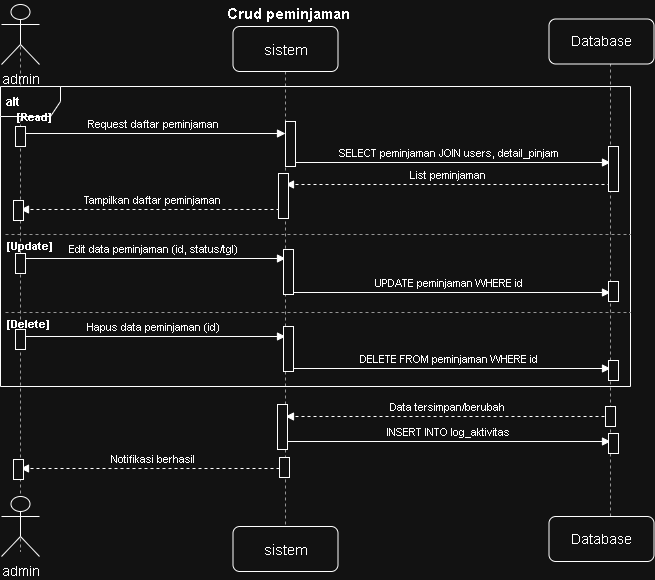

The diagram above was exported from draw.io. Its source (the exported page's mxGraphModel, read from the mxfile embedded in the PNG):
<mxGraphModel dx="1202" dy="791" grid="1" gridSize="10" guides="1" tooltips="1" connect="1" arrows="1" fold="1" page="1" pageScale="1" pageWidth="660" pageHeight="620" math="0" shadow="0">
  <root>
    <mxCell id="0" />
    <mxCell id="1" parent="0" />
    <mxCell id="id9" edge="1" parent="1" source="vXCf_BrJBfni9LTGVmYP-1" style="endArrow=none;html=1;dashed=1;strokeColor=#666666;exitX=0.5;exitY=0.5;exitDx=0;exitDy=0;exitPerimeter=0;">
      <mxGeometry relative="1" as="geometry">
        <mxPoint x="20" y="75" as="sourcePoint" />
        <mxPoint x="20" y="555" as="targetPoint" />
      </mxGeometry>
    </mxCell>
    <mxCell id="id10" edge="1" parent="1" style="endArrow=none;html=1;dashed=1;strokeColor=#666666;">
      <mxGeometry relative="1" as="geometry">
        <mxPoint x="285" y="75" as="sourcePoint" />
        <mxPoint x="285" y="540" as="targetPoint" />
      </mxGeometry>
    </mxCell>
    <mxCell id="id11" edge="1" parent="1" style="endArrow=none;html=1;dashed=1;strokeColor=#666666;">
      <mxGeometry relative="1" as="geometry">
        <mxPoint x="610" y="55" as="sourcePoint" />
        <mxPoint x="610" y="540" as="targetPoint" />
      </mxGeometry>
    </mxCell>
    <mxCell id="id12" parent="1" style="shape=umlFrame;whiteSpace=wrap;html=1;fontSize=12;fontStyle=1;align=left;verticalAlign=top;spacingLeft=4;spacingTop=2;" value="alt" vertex="1">
      <mxGeometry height="300" width="630" y="90" as="geometry" />
    </mxCell>
    <mxCell id="id13" parent="1" style="text;html=1;align=left;verticalAlign=middle;fontSize=11;fontStyle=1;" value="[Read]" vertex="1">
      <mxGeometry height="20" width="80" x="15" y="111" as="geometry" />
    </mxCell>
    <mxCell id="id14" parent="1" style="text;html=1;align=left;verticalAlign=middle;fontSize=11;fontStyle=1;" value="[Update]" vertex="1">
      <mxGeometry height="20" width="80" x="5" y="240" as="geometry" />
    </mxCell>
    <mxCell id="id15" parent="1" style="text;html=1;align=left;verticalAlign=middle;fontSize=11;fontStyle=1;" value="[Delete]" vertex="1">
      <mxGeometry height="20" width="80" x="5" y="318" as="geometry" />
    </mxCell>
    <mxCell id="id16" edge="1" parent="1" style="endArrow=none;html=1;dashed=1;strokeColor=#666666;">
      <mxGeometry relative="1" as="geometry">
        <mxPoint x="5" y="238" as="sourcePoint" />
        <mxPoint x="630" y="238" as="targetPoint" />
      </mxGeometry>
    </mxCell>
    <mxCell id="id17" edge="1" parent="1" style="endArrow=none;html=1;dashed=1;strokeColor=#666666;">
      <mxGeometry relative="1" as="geometry">
        <mxPoint x="5" y="316" as="sourcePoint" />
        <mxPoint x="630" y="316" as="targetPoint" />
      </mxGeometry>
    </mxCell>
    <mxCell id="id18" edge="1" parent="1" style="endArrow=block;html=1;fontSize=11;labelBackgroundColor=#ffffff;align=center;verticalAlign=bottom;" value="Request daftar peminjaman">
      <mxGeometry relative="1" as="geometry">
        <mxPoint x="20" y="137" as="sourcePoint" />
        <mxPoint x="285" y="137" as="targetPoint" />
      </mxGeometry>
    </mxCell>
    <mxCell id="id19" edge="1" parent="1" style="endArrow=block;html=1;fontSize=11;labelBackgroundColor=#ffffff;align=center;verticalAlign=bottom;" value="SELECT peminjaman JOIN users, detail_pinjam">
      <mxGeometry relative="1" as="geometry">
        <mxPoint x="285" y="166" as="sourcePoint" />
        <mxPoint x="610" y="166" as="targetPoint" />
      </mxGeometry>
    </mxCell>
    <mxCell id="id20" edge="1" parent="1" style="endArrow=block;html=1;dashed=1;fontSize=11;labelBackgroundColor=#ffffff;align=center;verticalAlign=bottom;" value="List peminjaman">
      <mxGeometry relative="1" as="geometry">
        <mxPoint x="610" y="188" as="sourcePoint" />
        <mxPoint x="285" y="188" as="targetPoint" />
      </mxGeometry>
    </mxCell>
    <mxCell id="id21" edge="1" parent="1" style="endArrow=block;html=1;dashed=1;fontSize=11;labelBackgroundColor=#ffffff;align=center;verticalAlign=bottom;" value="Tampilkan daftar peminjaman">
      <mxGeometry relative="1" as="geometry">
        <mxPoint x="285" y="213" as="sourcePoint" />
        <mxPoint x="20" y="213" as="targetPoint" />
      </mxGeometry>
    </mxCell>
    <mxCell id="id22" edge="1" parent="1" style="endArrow=block;html=1;fontSize=11;labelBackgroundColor=#ffffff;align=center;verticalAlign=bottom;" value="Edit data peminjaman (id, status/tgl)">
      <mxGeometry relative="1" as="geometry">
        <mxPoint x="20" y="262" as="sourcePoint" />
        <mxPoint x="285" y="262" as="targetPoint" />
      </mxGeometry>
    </mxCell>
    <mxCell id="id23" edge="1" parent="1" style="endArrow=block;html=1;fontSize=11;labelBackgroundColor=#ffffff;align=center;verticalAlign=bottom;" value="UPDATE peminjaman WHERE id">
      <mxGeometry relative="1" as="geometry">
        <mxPoint x="285" y="296" as="sourcePoint" />
        <mxPoint x="610" y="296" as="targetPoint" />
      </mxGeometry>
    </mxCell>
    <mxCell id="id24" edge="1" parent="1" style="endArrow=block;html=1;fontSize=11;labelBackgroundColor=#ffffff;align=center;verticalAlign=bottom;" value="Hapus data peminjaman (id)">
      <mxGeometry relative="1" as="geometry">
        <mxPoint x="20" y="340" as="sourcePoint" />
        <mxPoint x="285" y="340" as="targetPoint" />
      </mxGeometry>
    </mxCell>
    <mxCell id="id25" edge="1" parent="1" style="endArrow=block;html=1;fontSize=11;labelBackgroundColor=#ffffff;align=center;verticalAlign=bottom;" value="DELETE FROM peminjaman WHERE id">
      <mxGeometry relative="1" as="geometry">
        <mxPoint x="285" y="372" as="sourcePoint" />
        <mxPoint x="610" y="372" as="targetPoint" />
      </mxGeometry>
    </mxCell>
    <mxCell id="id26" edge="1" parent="1" style="endArrow=block;html=1;dashed=1;fontSize=11;labelBackgroundColor=#ffffff;align=center;verticalAlign=bottom;" value="Data tersimpan/berubah">
      <mxGeometry relative="1" as="geometry">
        <mxPoint x="610" y="420" as="sourcePoint" />
        <mxPoint x="285" y="420" as="targetPoint" />
      </mxGeometry>
    </mxCell>
    <mxCell id="id27" edge="1" parent="1" style="endArrow=block;html=1;fontSize=11;labelBackgroundColor=#ffffff;align=center;verticalAlign=bottom;" value="INSERT INTO log_aktivitas">
      <mxGeometry relative="1" as="geometry">
        <mxPoint x="285" y="445" as="sourcePoint" />
        <mxPoint x="610" y="445" as="targetPoint" />
      </mxGeometry>
    </mxCell>
    <mxCell id="id28" edge="1" parent="1" style="endArrow=block;html=1;dashed=1;fontSize=11;labelBackgroundColor=#ffffff;align=center;verticalAlign=bottom;" value="Notifikasi berhasil">
      <mxGeometry relative="1" as="geometry">
        <mxPoint x="285" y="472" as="sourcePoint" />
        <mxPoint x="20" y="472" as="targetPoint" />
      </mxGeometry>
    </mxCell>
    <mxCell id="vXCf_BrJBfni9LTGVmYP-1" parent="1" style="shape=umlActor;verticalLabelPosition=bottom;verticalAlign=top;html=1;outlineConnect=0;" value="&lt;font style=&quot;font-size: 14px;&quot;&gt;admin&lt;/font&gt;" vertex="1">
      <mxGeometry height="60" width="38" x="1" y="8" as="geometry" />
    </mxCell>
    <mxCell id="cJgWM750vnEhLwwuDfKq-1" parent="1" style="rounded=1;whiteSpace=wrap;html=1;" value="&lt;font style=&quot;font-size: 15px;&quot;&gt;sistem&lt;/font&gt;" vertex="1">
      <mxGeometry height="45" width="105" x="232.5" y="30" as="geometry" />
    </mxCell>
    <mxCell id="_O00BYULqlY8RRdYZi25-1" parent="1" style="rounded=1;whiteSpace=wrap;html=1;" value="&lt;font style=&quot;font-size: 14px;&quot;&gt;Database&lt;/font&gt;" vertex="1">
      <mxGeometry height="45" width="105" x="548.5" y="22.5" as="geometry" />
    </mxCell>
    <mxCell id="_O00BYULqlY8RRdYZi25-2" parent="1" style="rounded=1;whiteSpace=wrap;html=1;" value="&lt;font style=&quot;font-size: 14px;&quot;&gt;Database&lt;/font&gt;" vertex="1">
      <mxGeometry height="45" width="105" x="548.5" y="520" as="geometry" />
    </mxCell>
    <mxCell id="_O00BYULqlY8RRdYZi25-4" parent="1" style="rounded=1;whiteSpace=wrap;html=1;" value="&lt;font style=&quot;font-size: 15px;&quot;&gt;sistem&lt;/font&gt;" vertex="1">
      <mxGeometry height="45" width="105" x="232.5" y="530" as="geometry" />
    </mxCell>
    <mxCell id="_O00BYULqlY8RRdYZi25-5" parent="1" style="shape=umlActor;verticalLabelPosition=bottom;verticalAlign=top;html=1;outlineConnect=0;" value="&lt;font style=&quot;font-size: 14px;&quot;&gt;admin&lt;/font&gt;" vertex="1">
      <mxGeometry height="60" width="38" x="1" y="500" as="geometry" />
    </mxCell>
    <mxCell id="M22oCm98Ienb95D2CZLT-1" parent="1" style="html=1;points=[[0,0,0,0,5],[0,1,0,0,-5],[1,0,0,0,5],[1,1,0,0,-5]];perimeter=orthogonalPerimeter;outlineConnect=0;targetShapes=umlLifeline;portConstraint=eastwest;newEdgeStyle={&quot;curved&quot;:0,&quot;rounded&quot;:0};" value="" vertex="1">
      <mxGeometry height="20" width="10" x="15" y="130" as="geometry" />
    </mxCell>
    <mxCell id="M22oCm98Ienb95D2CZLT-2" parent="1" style="html=1;points=[[0,0,0,0,5],[0,1,0,0,-5],[1,0,0,0,5],[1,1,0,0,-5]];perimeter=orthogonalPerimeter;outlineConnect=0;targetShapes=umlLifeline;portConstraint=eastwest;newEdgeStyle={&quot;curved&quot;:0,&quot;rounded&quot;:0};" value="" vertex="1">
      <mxGeometry height="45" width="10" x="285" y="125" as="geometry" />
    </mxCell>
    <mxCell id="M22oCm98Ienb95D2CZLT-3" parent="1" style="html=1;points=[[0,0,0,0,5],[0,1,0,0,-5],[1,0,0,0,5],[1,1,0,0,-5]];perimeter=orthogonalPerimeter;outlineConnect=0;targetShapes=umlLifeline;portConstraint=eastwest;newEdgeStyle={&quot;curved&quot;:0,&quot;rounded&quot;:0};" value="" vertex="1">
      <mxGeometry height="45" width="10" x="608" y="150" as="geometry" />
    </mxCell>
    <mxCell id="M22oCm98Ienb95D2CZLT-4" parent="1" style="html=1;points=[[0,0,0,0,5],[0,1,0,0,-5],[1,0,0,0,5],[1,1,0,0,-5]];perimeter=orthogonalPerimeter;outlineConnect=0;targetShapes=umlLifeline;portConstraint=eastwest;newEdgeStyle={&quot;curved&quot;:0,&quot;rounded&quot;:0};" value="" vertex="1">
      <mxGeometry height="45" width="10" x="278" y="177" as="geometry" />
    </mxCell>
    <mxCell id="M22oCm98Ienb95D2CZLT-5" parent="1" style="html=1;points=[[0,0,0,0,5],[0,1,0,0,-5],[1,0,0,0,5],[1,1,0,0,-5]];perimeter=orthogonalPerimeter;outlineConnect=0;targetShapes=umlLifeline;portConstraint=eastwest;newEdgeStyle={&quot;curved&quot;:0,&quot;rounded&quot;:0};" value="" vertex="1">
      <mxGeometry height="20" width="10" x="13" y="204" as="geometry" />
    </mxCell>
    <mxCell id="M22oCm98Ienb95D2CZLT-6" parent="1" style="html=1;points=[[0,0,0,0,5],[0,1,0,0,-5],[1,0,0,0,5],[1,1,0,0,-5]];perimeter=orthogonalPerimeter;outlineConnect=0;targetShapes=umlLifeline;portConstraint=eastwest;newEdgeStyle={&quot;curved&quot;:0,&quot;rounded&quot;:0};" value="" vertex="1">
      <mxGeometry height="20" width="10" x="15" y="257" as="geometry" />
    </mxCell>
    <mxCell id="M22oCm98Ienb95D2CZLT-7" parent="1" style="html=1;points=[[0,0,0,0,5],[0,1,0,0,-5],[1,0,0,0,5],[1,1,0,0,-5]];perimeter=orthogonalPerimeter;outlineConnect=0;targetShapes=umlLifeline;portConstraint=eastwest;newEdgeStyle={&quot;curved&quot;:0,&quot;rounded&quot;:0};" value="" vertex="1">
      <mxGeometry height="45" width="10" x="283" y="253" as="geometry" />
    </mxCell>
    <mxCell id="M22oCm98Ienb95D2CZLT-8" parent="1" style="html=1;points=[[0,0,0,0,5],[0,1,0,0,-5],[1,0,0,0,5],[1,1,0,0,-5]];perimeter=orthogonalPerimeter;outlineConnect=0;targetShapes=umlLifeline;portConstraint=eastwest;newEdgeStyle={&quot;curved&quot;:0,&quot;rounded&quot;:0};" value="" vertex="1">
      <mxGeometry height="20" width="10" x="608" y="285" as="geometry" />
    </mxCell>
    <mxCell id="M22oCm98Ienb95D2CZLT-9" parent="1" style="html=1;points=[[0,0,0,0,5],[0,1,0,0,-5],[1,0,0,0,5],[1,1,0,0,-5]];perimeter=orthogonalPerimeter;outlineConnect=0;targetShapes=umlLifeline;portConstraint=eastwest;newEdgeStyle={&quot;curved&quot;:0,&quot;rounded&quot;:0};" value="" vertex="1">
      <mxGeometry height="20" width="10" x="15" y="333" as="geometry" />
    </mxCell>
    <mxCell id="M22oCm98Ienb95D2CZLT-10" parent="1" style="html=1;points=[[0,0,0,0,5],[0,1,0,0,-5],[1,0,0,0,5],[1,1,0,0,-5]];perimeter=orthogonalPerimeter;outlineConnect=0;targetShapes=umlLifeline;portConstraint=eastwest;newEdgeStyle={&quot;curved&quot;:0,&quot;rounded&quot;:0};" value="" vertex="1">
      <mxGeometry height="45" width="10" x="283" y="330" as="geometry" />
    </mxCell>
    <mxCell id="M22oCm98Ienb95D2CZLT-11" parent="1" style="html=1;points=[[0,0,0,0,5],[0,1,0,0,-5],[1,0,0,0,5],[1,1,0,0,-5]];perimeter=orthogonalPerimeter;outlineConnect=0;targetShapes=umlLifeline;portConstraint=eastwest;newEdgeStyle={&quot;curved&quot;:0,&quot;rounded&quot;:0};" value="" vertex="1">
      <mxGeometry height="20" width="10" x="608" y="364" as="geometry" />
    </mxCell>
    <mxCell id="M22oCm98Ienb95D2CZLT-12" parent="1" style="html=1;points=[[0,0,0,0,5],[0,1,0,0,-5],[1,0,0,0,5],[1,1,0,0,-5]];perimeter=orthogonalPerimeter;outlineConnect=0;targetShapes=umlLifeline;portConstraint=eastwest;newEdgeStyle={&quot;curved&quot;:0,&quot;rounded&quot;:0};" value="" vertex="1">
      <mxGeometry height="20" width="10" x="605" y="410" as="geometry" />
    </mxCell>
    <mxCell id="M22oCm98Ienb95D2CZLT-13" parent="1" style="html=1;points=[[0,0,0,0,5],[0,1,0,0,-5],[1,0,0,0,5],[1,1,0,0,-5]];perimeter=orthogonalPerimeter;outlineConnect=0;targetShapes=umlLifeline;portConstraint=eastwest;newEdgeStyle={&quot;curved&quot;:0,&quot;rounded&quot;:0};" value="" vertex="1">
      <mxGeometry height="45" width="10" x="277" y="408" as="geometry" />
    </mxCell>
    <mxCell id="M22oCm98Ienb95D2CZLT-14" parent="1" style="html=1;points=[[0,0,0,0,5],[0,1,0,0,-5],[1,0,0,0,5],[1,1,0,0,-5]];perimeter=orthogonalPerimeter;outlineConnect=0;targetShapes=umlLifeline;portConstraint=eastwest;newEdgeStyle={&quot;curved&quot;:0,&quot;rounded&quot;:0};" value="" vertex="1">
      <mxGeometry height="20" width="10" x="608" y="437" as="geometry" />
    </mxCell>
    <mxCell id="M22oCm98Ienb95D2CZLT-15" parent="1" style="html=1;points=[[0,0,0,0,5],[0,1,0,0,-5],[1,0,0,0,5],[1,1,0,0,-5]];perimeter=orthogonalPerimeter;outlineConnect=0;targetShapes=umlLifeline;portConstraint=eastwest;newEdgeStyle={&quot;curved&quot;:0,&quot;rounded&quot;:0};" value="" vertex="1">
      <mxGeometry height="20" width="10" x="279" y="461" as="geometry" />
    </mxCell>
    <mxCell id="M22oCm98Ienb95D2CZLT-16" parent="1" style="html=1;points=[[0,0,0,0,5],[0,1,0,0,-5],[1,0,0,0,5],[1,1,0,0,-5]];perimeter=orthogonalPerimeter;outlineConnect=0;targetShapes=umlLifeline;portConstraint=eastwest;newEdgeStyle={&quot;curved&quot;:0,&quot;rounded&quot;:0};" value="" vertex="1">
      <mxGeometry height="20" width="10" x="13" y="463" as="geometry" />
    </mxCell>
    <mxCell id="v4vs6_zNladHG9m6LCL3-1" parent="1" style="text;align=center;fontStyle=1;verticalAlign=middle;spacingLeft=3;spacingRight=3;strokeColor=none;rotatable=0;points=[[0,0.5],[1,0.5]];portConstraint=eastwest;html=1;" value="&lt;font style=&quot;font-size: 15px;&quot;&gt;Crud peminjaman&amp;nbsp;&lt;/font&gt;" vertex="1">
      <mxGeometry height="26" width="80" x="250" y="4" as="geometry" />
    </mxCell>
  </root>
</mxGraphModel>